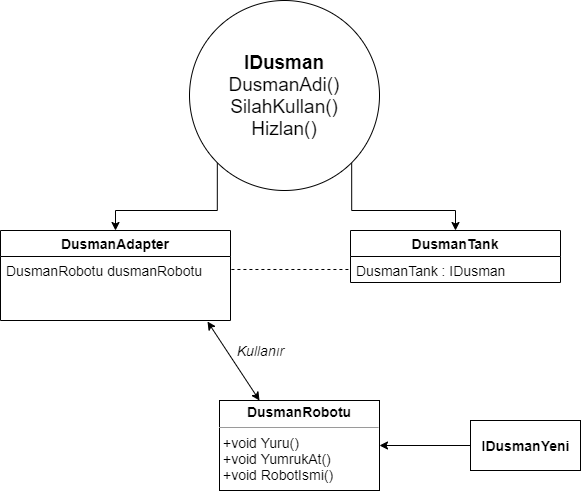

The diagram above was exported from draw.io. Its source (the exported page's mxGraphModel, read from the mxfile embedded in the PNG):
<mxGraphModel dx="2249" dy="762" grid="1" gridSize="10" guides="1" tooltips="1" connect="1" arrows="1" fold="1" page="1" pageScale="1" pageWidth="827" pageHeight="1169" math="0" shadow="0">
  <root>
    <mxCell id="0" />
    <mxCell id="1" parent="0" />
    <mxCell id="w3EQP70UxTmqmfOpTMV7-1" style="edgeStyle=orthogonalEdgeStyle;rounded=0;orthogonalLoop=1;jettySize=auto;html=1;exitX=1;exitY=1;exitDx=0;exitDy=0;entryX=0.5;entryY=0;entryDx=0;entryDy=0;fontSize=14;" edge="1" parent="1" source="w3EQP70UxTmqmfOpTMV7-3" target="w3EQP70UxTmqmfOpTMV7-4">
      <mxGeometry relative="1" as="geometry" />
    </mxCell>
    <mxCell id="w3EQP70UxTmqmfOpTMV7-2" style="edgeStyle=orthogonalEdgeStyle;rounded=0;orthogonalLoop=1;jettySize=auto;html=1;exitX=0;exitY=1;exitDx=0;exitDy=0;entryX=0.5;entryY=0;entryDx=0;entryDy=0;fontSize=14;" edge="1" parent="1" source="w3EQP70UxTmqmfOpTMV7-3" target="w3EQP70UxTmqmfOpTMV7-6">
      <mxGeometry relative="1" as="geometry" />
    </mxCell>
    <mxCell id="w3EQP70UxTmqmfOpTMV7-3" value="&lt;font style=&quot;font-size: 19px&quot;&gt;&lt;b&gt;IDusman&lt;/b&gt;&lt;br&gt;DusmanAdi()&lt;br&gt;SilahKullan()&lt;br&gt;Hizlan()&lt;/font&gt;" style="ellipse;whiteSpace=wrap;html=1;aspect=fixed;" vertex="1" parent="1">
      <mxGeometry x="159" y="190" width="190" height="190" as="geometry" />
    </mxCell>
    <mxCell id="w3EQP70UxTmqmfOpTMV7-4" value="DusmanTank" style="swimlane;fontStyle=1;childLayout=stackLayout;horizontal=1;startSize=26;fillColor=none;horizontalStack=0;resizeParent=1;resizeParentMax=0;resizeLast=0;collapsible=1;marginBottom=0;fontSize=14;" vertex="1" parent="1">
      <mxGeometry x="320" y="420" width="210" height="52" as="geometry" />
    </mxCell>
    <mxCell id="w3EQP70UxTmqmfOpTMV7-5" value="DusmanTank : IDusman" style="text;strokeColor=none;fillColor=none;align=left;verticalAlign=top;spacingLeft=4;spacingRight=4;overflow=hidden;rotatable=0;points=[[0,0.5],[1,0.5]];portConstraint=eastwest;fontSize=14;" vertex="1" parent="w3EQP70UxTmqmfOpTMV7-4">
      <mxGeometry y="26" width="210" height="26" as="geometry" />
    </mxCell>
    <mxCell id="w3EQP70UxTmqmfOpTMV7-6" value="DusmanAdapter" style="swimlane;fontStyle=1;childLayout=stackLayout;horizontal=1;startSize=26;fillColor=none;horizontalStack=0;resizeParent=1;resizeParentMax=0;resizeLast=0;collapsible=1;marginBottom=0;fontSize=14;" vertex="1" parent="1">
      <mxGeometry x="-30" y="420" width="230" height="90" as="geometry" />
    </mxCell>
    <mxCell id="w3EQP70UxTmqmfOpTMV7-7" value="DusmanRobotu dusmanRobotu" style="text;strokeColor=none;fillColor=none;align=left;verticalAlign=top;spacingLeft=4;spacingRight=4;overflow=hidden;rotatable=0;points=[[0,0.5],[1,0.5]];portConstraint=eastwest;fontSize=14;" vertex="1" parent="w3EQP70UxTmqmfOpTMV7-6">
      <mxGeometry y="26" width="230" height="64" as="geometry" />
    </mxCell>
    <mxCell id="w3EQP70UxTmqmfOpTMV7-8" value="&lt;p style=&quot;margin: 4px 0px 0px ; text-align: center ; font-size: 14px&quot;&gt;&lt;b&gt;&lt;font style=&quot;font-size: 14px&quot;&gt;DusmanRobotu&lt;/font&gt;&lt;/b&gt;&lt;/p&gt;&lt;hr size=&quot;1&quot; style=&quot;font-size: 14px&quot;&gt;&lt;p style=&quot;margin: 0px 0px 0px 4px ; font-size: 14px&quot;&gt;&lt;font style=&quot;font-size: 14px&quot;&gt;+void Yuru()&lt;/font&gt;&lt;/p&gt;&lt;p style=&quot;margin: 0px 0px 0px 4px ; font-size: 14px&quot;&gt;&lt;font style=&quot;font-size: 14px&quot;&gt;+void YumrukAt()&lt;/font&gt;&lt;/p&gt;&lt;p style=&quot;margin: 0px 0px 0px 4px ; font-size: 14px&quot;&gt;&lt;font style=&quot;font-size: 14px&quot;&gt;+void RobotIsmi()&lt;/font&gt;&lt;/p&gt;" style="verticalAlign=top;align=left;overflow=fill;fontSize=12;fontFamily=Helvetica;html=1;" vertex="1" parent="1">
      <mxGeometry x="189" y="590" width="160" height="90" as="geometry" />
    </mxCell>
    <mxCell id="w3EQP70UxTmqmfOpTMV7-9" value="" style="endArrow=none;dashed=1;html=1;fontSize=14;entryX=0;entryY=0.5;entryDx=0;entryDy=0;exitX=1.004;exitY=0.203;exitDx=0;exitDy=0;exitPerimeter=0;" edge="1" parent="1" source="w3EQP70UxTmqmfOpTMV7-7" target="w3EQP70UxTmqmfOpTMV7-5">
      <mxGeometry width="50" height="50" relative="1" as="geometry">
        <mxPoint x="230" y="560" as="sourcePoint" />
        <mxPoint x="280" y="510" as="targetPoint" />
      </mxGeometry>
    </mxCell>
    <mxCell id="w3EQP70UxTmqmfOpTMV7-10" value="" style="endArrow=classic;startArrow=classic;html=1;fontSize=14;entryX=0.9;entryY=1.016;entryDx=0;entryDy=0;entryPerimeter=0;exitX=0.25;exitY=0;exitDx=0;exitDy=0;" edge="1" parent="1" source="w3EQP70UxTmqmfOpTMV7-8" target="w3EQP70UxTmqmfOpTMV7-7">
      <mxGeometry width="50" height="50" relative="1" as="geometry">
        <mxPoint x="230" y="560" as="sourcePoint" />
        <mxPoint x="280" y="510" as="targetPoint" />
      </mxGeometry>
    </mxCell>
    <mxCell id="w3EQP70UxTmqmfOpTMV7-11" value="&lt;i&gt;Kullanır&lt;/i&gt;" style="text;html=1;align=center;verticalAlign=middle;resizable=0;points=[];autosize=1;strokeColor=none;fontSize=14;" vertex="1" parent="1">
      <mxGeometry x="200" y="530" width="60" height="20" as="geometry" />
    </mxCell>
    <mxCell id="w3EQP70UxTmqmfOpTMV7-13" style="edgeStyle=orthogonalEdgeStyle;rounded=0;orthogonalLoop=1;jettySize=auto;html=1;exitX=0;exitY=0.5;exitDx=0;exitDy=0;entryX=1;entryY=0.5;entryDx=0;entryDy=0;" edge="1" parent="1" source="w3EQP70UxTmqmfOpTMV7-12" target="w3EQP70UxTmqmfOpTMV7-8">
      <mxGeometry relative="1" as="geometry" />
    </mxCell>
    <mxCell id="w3EQP70UxTmqmfOpTMV7-12" value="&lt;font style=&quot;font-size: 14px&quot;&gt;&lt;b&gt;IDusmanYeni&lt;/b&gt;&lt;/font&gt;" style="html=1;" vertex="1" parent="1">
      <mxGeometry x="440" y="610" width="110" height="50" as="geometry" />
    </mxCell>
  </root>
</mxGraphModel>